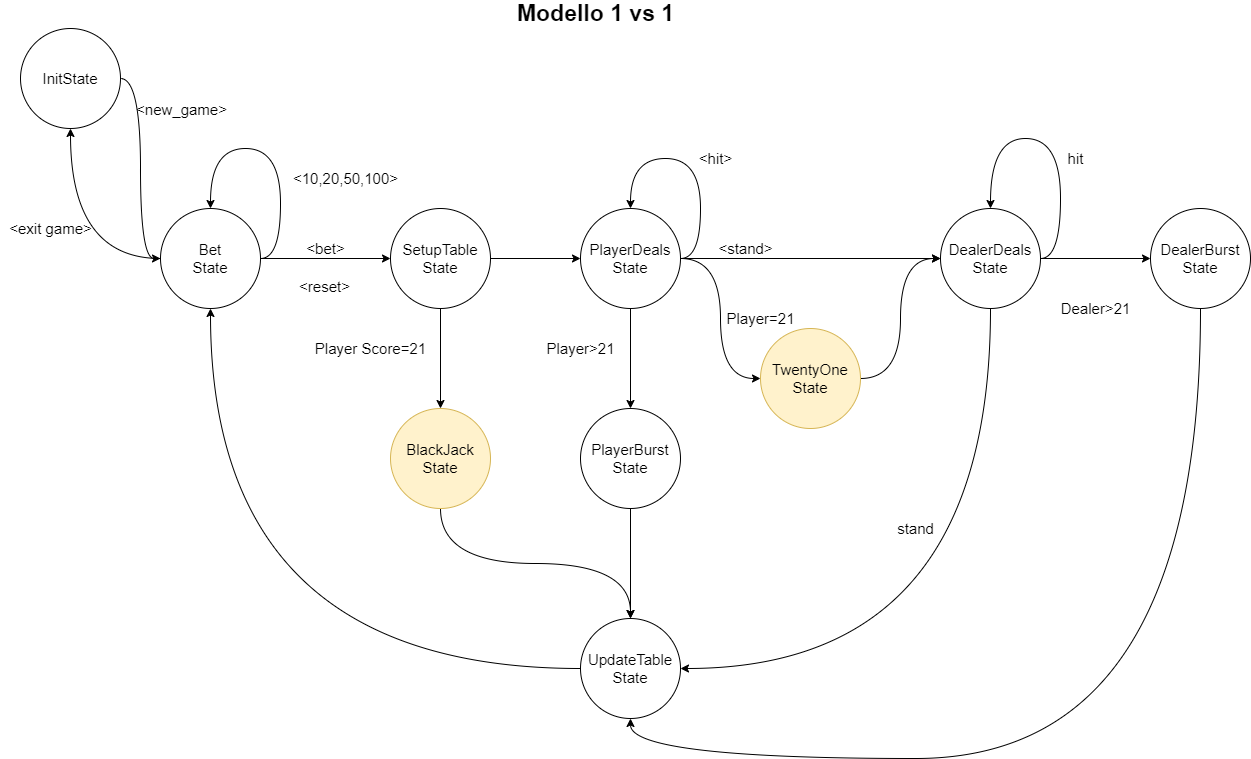

The diagram above was exported from draw.io. Its source (the exported page's mxGraphModel, read from the mxfile embedded in the PNG):
<mxGraphModel dx="1422" dy="713" grid="1" gridSize="10" guides="1" tooltips="1" connect="1" arrows="1" fold="1" page="1" pageScale="1" pageWidth="850" pageHeight="1100" math="0" shadow="0">
  <root>
    <mxCell id="0" />
    <mxCell id="1" parent="0" />
    <mxCell id="2" style="edgeStyle=orthogonalEdgeStyle;rounded=0;orthogonalLoop=1;jettySize=auto;html=1;exitX=1;exitY=0.5;exitDx=0;exitDy=0;curved=1;entryX=0;entryY=0.5;entryDx=0;entryDy=0;" edge="1" source="8" target="7" parent="1">
      <mxGeometry relative="1" as="geometry" />
    </mxCell>
    <mxCell id="3" value="&amp;lt;new_game&amp;gt;" style="text;html=1;align=center;verticalAlign=middle;resizable=0;points=[];" vertex="1" connectable="0" parent="2">
      <mxGeometry x="-0.0917" relative="1" as="geometry">
        <mxPoint x="40" y="-50" as="offset" />
      </mxGeometry>
    </mxCell>
    <mxCell id="4" style="edgeStyle=orthogonalEdgeStyle;curved=1;rounded=0;orthogonalLoop=1;jettySize=auto;html=1;exitX=1;exitY=0.5;exitDx=0;exitDy=0;entryX=0.5;entryY=0;entryDx=0;entryDy=0;" edge="1" source="7" target="7" parent="1">
      <mxGeometry relative="1" as="geometry">
        <mxPoint x="350" y="290" as="targetPoint" />
        <Array as="points">
          <mxPoint x="280" y="280" />
          <mxPoint x="280" y="170" />
          <mxPoint x="210" y="170" />
        </Array>
      </mxGeometry>
    </mxCell>
    <mxCell id="5" style="edgeStyle=orthogonalEdgeStyle;curved=1;rounded=0;orthogonalLoop=1;jettySize=auto;html=1;entryX=0;entryY=0.5;entryDx=0;entryDy=0;" edge="1" source="7" target="13" parent="1">
      <mxGeometry relative="1" as="geometry" />
    </mxCell>
    <mxCell id="6" style="edgeStyle=orthogonalEdgeStyle;curved=1;rounded=0;orthogonalLoop=1;jettySize=auto;html=1;exitX=0;exitY=0.5;exitDx=0;exitDy=0;entryX=0.5;entryY=1;entryDx=0;entryDy=0;" edge="1" source="7" target="8" parent="1">
      <mxGeometry relative="1" as="geometry" />
    </mxCell>
    <mxCell id="7" value="Bet&lt;br&gt;State" style="ellipse;whiteSpace=wrap;html=1;" vertex="1" parent="1">
      <mxGeometry x="160" y="230" width="100" height="100" as="geometry" />
    </mxCell>
    <mxCell id="8" value="InitState" style="ellipse;whiteSpace=wrap;html=1;" vertex="1" parent="1">
      <mxGeometry x="20" y="50" width="100" height="100" as="geometry" />
    </mxCell>
    <mxCell id="9" value="&amp;lt;bet&amp;gt;" style="text;html=1;align=center;verticalAlign=middle;resizable=0;points=[];autosize=1;" vertex="1" parent="1">
      <mxGeometry x="300" y="260" width="50" height="20" as="geometry" />
    </mxCell>
    <mxCell id="10" value="&amp;lt;10,20,50,100&amp;gt;" style="text;html=1;align=center;verticalAlign=middle;resizable=0;points=[];autosize=1;" vertex="1" parent="1">
      <mxGeometry x="285" y="190" width="120" height="20" as="geometry" />
    </mxCell>
    <mxCell id="11" style="edgeStyle=orthogonalEdgeStyle;curved=1;rounded=0;orthogonalLoop=1;jettySize=auto;html=1;exitX=1;exitY=0.5;exitDx=0;exitDy=0;entryX=0;entryY=0.5;entryDx=0;entryDy=0;" edge="1" source="13" target="17" parent="1">
      <mxGeometry relative="1" as="geometry" />
    </mxCell>
    <mxCell id="12" style="edgeStyle=orthogonalEdgeStyle;curved=1;rounded=0;orthogonalLoop=1;jettySize=auto;html=1;exitX=0.5;exitY=1;exitDx=0;exitDy=0;entryX=0.5;entryY=0;entryDx=0;entryDy=0;" edge="1" source="13" target="32" parent="1">
      <mxGeometry relative="1" as="geometry">
        <mxPoint x="440" y="420" as="targetPoint" />
      </mxGeometry>
    </mxCell>
    <mxCell id="13" value="SetupTable&lt;br&gt;State" style="ellipse;whiteSpace=wrap;html=1;" vertex="1" parent="1">
      <mxGeometry x="390" y="230" width="100" height="100" as="geometry" />
    </mxCell>
    <mxCell id="14" style="edgeStyle=orthogonalEdgeStyle;curved=1;rounded=0;orthogonalLoop=1;jettySize=auto;html=1;exitX=1;exitY=0.5;exitDx=0;exitDy=0;entryX=0;entryY=0.5;entryDx=0;entryDy=0;" edge="1" source="17" target="21" parent="1">
      <mxGeometry relative="1" as="geometry" />
    </mxCell>
    <mxCell id="15" style="edgeStyle=orthogonalEdgeStyle;curved=1;rounded=0;orthogonalLoop=1;jettySize=auto;html=1;exitX=0.5;exitY=1;exitDx=0;exitDy=0;entryX=0.5;entryY=0;entryDx=0;entryDy=0;" edge="1" source="17" target="25" parent="1">
      <mxGeometry relative="1" as="geometry">
        <mxPoint x="710" y="430" as="targetPoint" />
      </mxGeometry>
    </mxCell>
    <mxCell id="16" style="edgeStyle=orthogonalEdgeStyle;curved=1;rounded=0;orthogonalLoop=1;jettySize=auto;html=1;exitX=1;exitY=0.5;exitDx=0;exitDy=0;entryX=0;entryY=0.5;entryDx=0;entryDy=0;" edge="1" source="17" target="41" parent="1">
      <mxGeometry relative="1" as="geometry" />
    </mxCell>
    <mxCell id="17" value="PlayerDeals&lt;br&gt;State" style="ellipse;whiteSpace=wrap;html=1;" vertex="1" parent="1">
      <mxGeometry x="580" y="230" width="100" height="100" as="geometry" />
    </mxCell>
    <mxCell id="18" value="&amp;lt;hit&amp;gt;" style="text;html=1;align=center;verticalAlign=middle;resizable=0;points=[];autosize=1;" vertex="1" parent="1">
      <mxGeometry x="690" y="170" width="50" height="20" as="geometry" />
    </mxCell>
    <mxCell id="19" style="edgeStyle=orthogonalEdgeStyle;curved=1;rounded=0;orthogonalLoop=1;jettySize=auto;html=1;exitX=0.5;exitY=1;exitDx=0;exitDy=0;entryX=1;entryY=0.5;entryDx=0;entryDy=0;" edge="1" source="21" target="28" parent="1">
      <mxGeometry relative="1" as="geometry">
        <Array as="points">
          <mxPoint x="990" y="690" />
        </Array>
      </mxGeometry>
    </mxCell>
    <mxCell id="20" style="edgeStyle=orthogonalEdgeStyle;curved=1;rounded=0;orthogonalLoop=1;jettySize=auto;html=1;exitX=1;exitY=0.5;exitDx=0;exitDy=0;entryX=0;entryY=0.5;entryDx=0;entryDy=0;" edge="1" source="21" target="35" parent="1">
      <mxGeometry relative="1" as="geometry" />
    </mxCell>
    <mxCell id="21" value="DealerDeals&lt;br&gt;State" style="ellipse;whiteSpace=wrap;html=1;" vertex="1" parent="1">
      <mxGeometry x="940" y="230" width="100" height="100" as="geometry" />
    </mxCell>
    <mxCell id="22" style="edgeStyle=orthogonalEdgeStyle;curved=1;rounded=0;orthogonalLoop=1;jettySize=auto;html=1;exitX=1;exitY=0.5;exitDx=0;exitDy=0;entryX=0.5;entryY=0;entryDx=0;entryDy=0;" edge="1" source="17" target="17" parent="1">
      <mxGeometry relative="1" as="geometry">
        <Array as="points">
          <mxPoint x="700" y="280" />
          <mxPoint x="700" y="180" />
          <mxPoint x="630" y="180" />
        </Array>
      </mxGeometry>
    </mxCell>
    <mxCell id="23" value="&amp;lt;stand&amp;gt;" style="text;html=1;align=center;verticalAlign=middle;resizable=0;points=[];autosize=1;" vertex="1" parent="1">
      <mxGeometry x="710" y="260" width="70" height="20" as="geometry" />
    </mxCell>
    <mxCell id="24" style="edgeStyle=orthogonalEdgeStyle;curved=1;rounded=0;orthogonalLoop=1;jettySize=auto;html=1;exitX=0.5;exitY=1;exitDx=0;exitDy=0;entryX=0.5;entryY=0;entryDx=0;entryDy=0;" edge="1" source="25" target="28" parent="1">
      <mxGeometry relative="1" as="geometry" />
    </mxCell>
    <mxCell id="25" value="PlayerBurst&lt;br&gt;State" style="ellipse;whiteSpace=wrap;html=1;" vertex="1" parent="1">
      <mxGeometry x="580" y="430" width="100" height="100" as="geometry" />
    </mxCell>
    <mxCell id="26" value="Player&amp;gt;21" style="text;html=1;align=center;verticalAlign=middle;resizable=0;points=[];autosize=1;" vertex="1" parent="1">
      <mxGeometry x="540" y="360" width="80" height="20" as="geometry" />
    </mxCell>
    <mxCell id="27" style="edgeStyle=orthogonalEdgeStyle;curved=1;rounded=0;orthogonalLoop=1;jettySize=auto;html=1;exitX=0;exitY=0.5;exitDx=0;exitDy=0;entryX=0.5;entryY=1;entryDx=0;entryDy=0;" edge="1" source="28" target="7" parent="1">
      <mxGeometry relative="1" as="geometry" />
    </mxCell>
    <mxCell id="28" value="&lt;font style=&quot;font-size: 14px&quot;&gt;UpdateTable&lt;br&gt;State&lt;/font&gt;" style="ellipse;whiteSpace=wrap;html=1;" vertex="1" parent="1">
      <mxGeometry x="580" y="640" width="100" height="100" as="geometry" />
    </mxCell>
    <mxCell id="29" value="&lt;font style=&quot;font-size: 23px&quot;&gt;&lt;b&gt;Modello 1 vs 1&lt;/b&gt;&lt;/font&gt;" style="text;html=1;align=center;verticalAlign=middle;resizable=0;points=[];autosize=1;" vertex="1" parent="1">
      <mxGeometry x="510" y="25" width="170" height="20" as="geometry" />
    </mxCell>
    <mxCell id="30" value="Player Score=21" style="text;html=1;align=center;verticalAlign=middle;resizable=0;points=[];autosize=1;" vertex="1" parent="1">
      <mxGeometry x="305" y="360" width="130" height="20" as="geometry" />
    </mxCell>
    <mxCell id="31" style="edgeStyle=orthogonalEdgeStyle;curved=1;rounded=0;orthogonalLoop=1;jettySize=auto;html=1;exitX=0.5;exitY=1;exitDx=0;exitDy=0;entryX=0.5;entryY=0;entryDx=0;entryDy=0;" edge="1" source="32" target="28" parent="1">
      <mxGeometry relative="1" as="geometry" />
    </mxCell>
    <mxCell id="32" value="BlackJack&lt;br&gt;State" style="ellipse;whiteSpace=wrap;html=1;fillColor=#fff2cc;strokeColor=#d6b656;" vertex="1" parent="1">
      <mxGeometry x="390" y="430" width="100" height="100" as="geometry" />
    </mxCell>
    <mxCell id="33" value="&amp;lt;reset&amp;gt;" style="text;html=1;align=center;verticalAlign=middle;resizable=0;points=[];autosize=1;" vertex="1" parent="1">
      <mxGeometry x="289" y="298" width="70" height="20" as="geometry" />
    </mxCell>
    <mxCell id="34" style="edgeStyle=orthogonalEdgeStyle;curved=1;rounded=0;orthogonalLoop=1;jettySize=auto;html=1;exitX=0.5;exitY=1;exitDx=0;exitDy=0;entryX=0.5;entryY=1;entryDx=0;entryDy=0;" edge="1" source="35" target="28" parent="1">
      <mxGeometry relative="1" as="geometry">
        <Array as="points">
          <mxPoint x="1200" y="780" />
          <mxPoint x="630" y="780" />
        </Array>
      </mxGeometry>
    </mxCell>
    <mxCell id="35" value="DealerBurst&lt;br&gt;State" style="ellipse;whiteSpace=wrap;html=1;" vertex="1" parent="1">
      <mxGeometry x="1150" y="230" width="100" height="100" as="geometry" />
    </mxCell>
    <mxCell id="36" value="hit" style="text;html=1;align=center;verticalAlign=middle;resizable=0;points=[];autosize=1;" vertex="1" parent="1">
      <mxGeometry x="1060" y="170" width="30" height="20" as="geometry" />
    </mxCell>
    <mxCell id="37" value="stand" style="text;html=1;align=center;verticalAlign=middle;resizable=0;points=[];autosize=1;" vertex="1" parent="1">
      <mxGeometry x="890" y="540" width="50" height="20" as="geometry" />
    </mxCell>
    <mxCell id="38" value="Dealer&amp;gt;21" style="text;html=1;align=center;verticalAlign=middle;resizable=0;points=[];autosize=1;" vertex="1" parent="1">
      <mxGeometry x="1050" y="320" width="90" height="20" as="geometry" />
    </mxCell>
    <mxCell id="39" value="&amp;lt;exit game&amp;gt;" style="text;html=1;align=center;verticalAlign=middle;resizable=0;points=[];autosize=1;" vertex="1" parent="1">
      <mxGeometry y="240" width="100" height="20" as="geometry" />
    </mxCell>
    <mxCell id="40" style="edgeStyle=orthogonalEdgeStyle;curved=1;rounded=0;orthogonalLoop=1;jettySize=auto;html=1;exitX=1;exitY=0.5;exitDx=0;exitDy=0;entryX=0;entryY=0.5;entryDx=0;entryDy=0;" edge="1" source="41" target="21" parent="1">
      <mxGeometry relative="1" as="geometry" />
    </mxCell>
    <mxCell id="41" value="TwentyOne&lt;br&gt;State" style="ellipse;whiteSpace=wrap;html=1;fillColor=#fff2cc;strokeColor=#d6b656;" vertex="1" parent="1">
      <mxGeometry x="760" y="350" width="100" height="100" as="geometry" />
    </mxCell>
    <mxCell id="42" value="Player=21" style="text;html=1;align=center;verticalAlign=middle;resizable=0;points=[];autosize=1;" vertex="1" parent="1">
      <mxGeometry x="720" y="330" width="80" height="20" as="geometry" />
    </mxCell>
    <mxCell id="43" style="edgeStyle=orthogonalEdgeStyle;curved=1;rounded=0;orthogonalLoop=1;jettySize=auto;html=1;exitX=1;exitY=0.5;exitDx=0;exitDy=0;entryX=0.5;entryY=0;entryDx=0;entryDy=0;" edge="1" source="21" target="21" parent="1">
      <mxGeometry relative="1" as="geometry">
        <Array as="points">
          <mxPoint x="1060" y="280" />
          <mxPoint x="1060" y="160" />
          <mxPoint x="990" y="160" />
        </Array>
      </mxGeometry>
    </mxCell>
  </root>
</mxGraphModel>